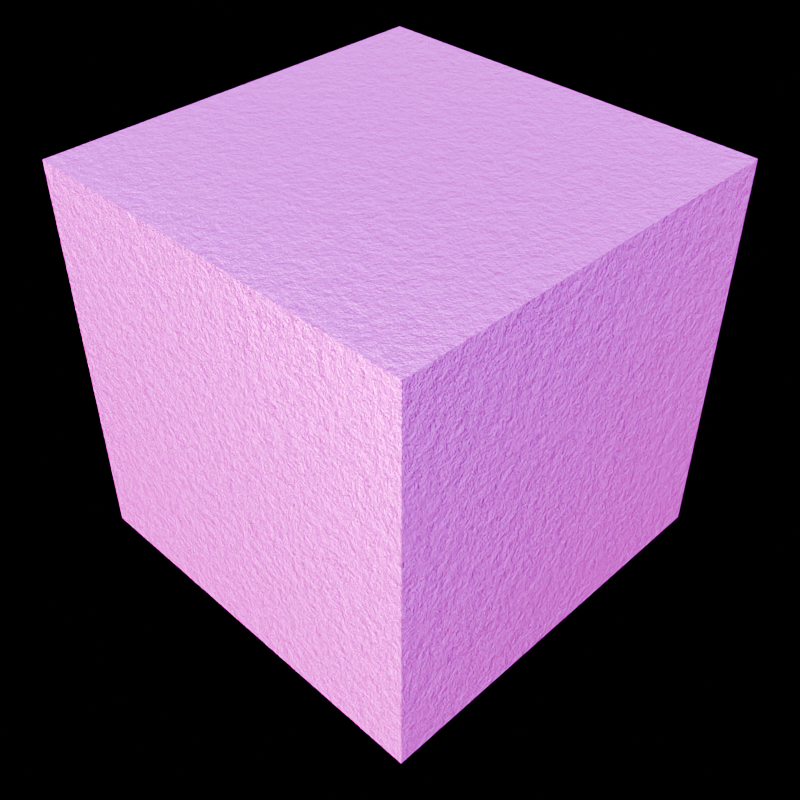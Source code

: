 # Source: icon.blend  (saved by Blender 4.0.36; exported with 4.5.12 LTS)
import bpy
from mathutils import Matrix  # noqa: F401  (used for matrix-valued properties, if any)

bpy.ops.wm.read_factory_settings(use_empty=True)
scene = bpy.context.scene
scene.name = 'Scene'

# ---- collections
col_collection = bpy.data.collections.new('Collection'); scene.collection.children.link(col_collection)

# ---- images (referenced by path relative to the original .blend; pixels are not part of the script)
import os
ASSET_DIR = os.environ.get("B2B_ASSET_DIR", "")  # directory of the original .blend (textures are referenced by path, not embedded)
HERE = os.path.dirname(os.path.abspath(__file__))  # packed textures are extracted next to this script under _unpacked/

def load_image(name, relpath, width, height, colorspace="sRGB"):
    """Load a texture the original file referenced (path relative to the .blend, or extracted next to this script)."""
    p = next((c for c in (os.path.join(HERE, relpath), os.path.join(ASSET_DIR, relpath)) if relpath and os.path.exists(c)), "")
    if p:
        img = bpy.data.images.load(p, check_existing=True)
        img.name = name
    else:  # same state as the original file: an image datablock whose file is absent (Cycles renders it pink)
        img = bpy.data.images.new(name, width, height)
        img.source = "FILE"
        img.filepath = "//" + (relpath or name)
    img.colorspace_settings.name = colorspace
    return img
img_rusted_iron_block_png = load_image('rusted_iron_block.png', 'rusted_iron_block.png', 1024, 1024, 'sRGB')

# ---- materials (node trees are filled in below, after node groups)
mat_material = bpy.data.materials.new('Material')
mat_material.alpha_threshold = 0.0
mat_material.roughness = 0.5
mat_material.line_color = (0.0, 0.0, 0.0, 1.0)

# ---- material node trees
mat_material.use_nodes = True; mat_material.node_tree.nodes.clear()
_N = mat_material.node_tree.nodes; _L = mat_material.node_tree.links
n0 = _N.new('ShaderNodeOutputMaterial'); n0.name = 'Material Output'; n0.location = (300, 300)
n1 = _N.new('ShaderNodeTexImage'); n1.name = 'Image Texture'; n1.location = (-874, 277)
n1.image = img_rusted_iron_block_png
n1.interpolation = 'Closest'
n2 = _N.new('ShaderNodeBump'); n2.name = 'Bump'; n2.location = (-229, 192)
n2.invert = True
n2.inputs[0].default_value = 0.4601
n2.inputs[1].default_value = 1.0
n2.inputs[2].default_value = 1.0
n3 = _N.new('ShaderNodeValToRGB'); n3.name = 'Color Ramp'; n3.location = (-547, 195)
while len(n3.color_ramp.elements) > 1: n3.color_ramp.elements.remove(n3.color_ramp.elements[-1])
n3.color_ramp.elements[0].position = 0.034; n3.color_ramp.elements[0].color = (0.0, 0.0, 0.0, 1.0)
_e = n3.color_ramp.elements.new(0.07469); _e.color = (1.0, 1.0, 1.0, 1.0)
n4 = _N.new('ShaderNodeMix'); n4.name = 'Mix'; n4.location = (-250, -45)
n4.inputs[0].default_value = 0.1958
n5 = _N.new('ShaderNodeTexNoise'); n5.name = 'Noise Texture'; n5.location = (-440, -78)
n5.inputs[2].default_value = 29.4
n5.inputs[3].default_value = 15.0
n5.inputs[4].default_value = 0.8745
n6 = _N.new('ShaderNodeBsdfPrincipled'); n6.name = 'Principled BSDF'; n6.location = (10, 300)
n6.inputs[1].default_value = 1.0
n6.inputs[2].default_value = 0.3091
n6.inputs[3].default_value = 1.45
_L.new(n1.outputs[0], n3.inputs[0])
_L.new(n2.outputs[0], n6.inputs[5])
_L.new(n1.outputs[0], n6.inputs[0])
_L.new(n3.outputs[0], n4.inputs[2])
_L.new(n5.outputs[0], n4.inputs[3])
_L.new(n4.outputs[0], n2.inputs[3])
_L.new(n6.outputs[0], n0.inputs[0])
n0.is_active_output = True

# ---- world
world_world = bpy.data.worlds.new('World'); scene.world = world_world
world_world.use_nodes = True; world_world.node_tree.nodes.clear()
_N = world_world.node_tree.nodes; _L = world_world.node_tree.links
n0 = _N.new('ShaderNodeOutputWorld'); n0.name = 'World Output'; n0.location = (300, 300)
n1 = _N.new('ShaderNodeBackground'); n1.name = 'Background'; n1.location = (10, 300)
n2 = _N.new('ShaderNodeTexSky'); n2.name = 'Sky Texture'; n2.location = (-190, 256)
n2.sun_elevation = 0.9425
_L.new(n1.outputs[0], n0.inputs[0])
_L.new(n2.outputs[0], n1.inputs[0])
n0.is_active_output = True
world_world.color = (0.05088, 0.05088, 0.05088)
world_world.use_sun_shadow = False
world_world.sun_shadow_jitter_overblur = 0.0

# ---- cameras
cam_camera = bpy.data.cameras.new('Camera')
cam_camera.clip_end = 100.0
cam_camera.ortho_scale = 7.314

# ---- lights
light_light = bpy.data.lights.new('Light', 'POINT')
light_light.transmission_factor = 0.0
light_light.use_soft_falloff = False
light_light.energy = 1000.0
light_light.shadow_soft_size = 0.1
light_light.shadow_maximum_resolution = 0.006
light_light.use_absolute_resolution = True

# ---- meshes
me_cube = bpy.data.meshes.new('Cube')
me_cube.from_pydata([(1.0, 1.0, 1.0), (1.0, 1.0, -1.0), (1.0, -1.0, 1.0), (1.0, -1.0, -1.0), (-1.0, 1.0, 1.0), (-1.0, 1.0, -1.0), (-1.0, -1.0, 1.0), (-1.0, -1.0, -1.0)], [], [(0, 4, 6, 2), (3, 2, 6, 7), (7, 6, 4, 5), (5, 1, 3, 7), (1, 0, 2, 3), (5, 4, 0, 1)])
_uv = me_cube.uv_layers.new(name='UVMap')
_uv.uv.foreach_set('vector', [0.9999, 9.999e-05, 0.9999, 0.9999, 0.0001001, 0.9999, 9.996e-05, 0.0001, 0.9999, 0.0001, 0.9999, 0.9999, 0.0001, 0.9999, 9.994e-05, 0.0001, 0.0001001, 0.9999, 0.0001, 0.0001, 0.9999, 0.0001, 0.9999, 0.9999, 9.999e-05, 0.9999, 9.996e-05, 9.996e-05, 0.9999, 0.0001, 0.9999, 0.9999, 0.9999, 0.0001, 0.9999, 0.9999, 0.0001, 0.9999, 9.994e-05, 0.0001, 0.0001001, 0.9999, 0.0001, 0.0001, 0.9999, 0.0001, 0.9999, 0.9999])
me_cube.materials.append(mat_material)
me_cube.use_mirror_vertex_groups = False
me_cube.update()

# ---- objects
ob_cube = bpy.data.objects.new('Cube', me_cube)
ob_light = bpy.data.objects.new('Light', light_light)
ob_camera = bpy.data.objects.new('Camera', cam_camera)

# ---- transforms, parenting, visibility, modifiers, constraints
ob_cube.location = (0.0, 0.0, 0.0)
ob_cube.rotation_euler = (-0.3504, -0.2797, 3.149)
ob_cube.lock_rotations_4d = False
ob_cube.empty_display_type = 'ARROWS'
ob_cube.lineart.crease_threshold = 0.0
ob_light.location = (4.076, 1.005, 5.904)
ob_light.rotation_euler = (0.6503, 0.05522, 1.866)
ob_light.lock_rotations_4d = False
ob_light.empty_display_type = 'ARROWS'
ob_light.color = (0.0, 0.0, 0.0, 0.0)
ob_light.lineart.crease_threshold = 0.0
ob_camera.parent = ob_cube
ob_camera.location = (2.825, -2.84, 3.039)
ob_camera.rotation_euler = (0.8866, 2.196e-07, 0.7831)
ob_camera.lock_rotations_4d = False
ob_camera.empty_display_type = 'ARROWS'
ob_camera.color = (0.0, 0.0, 0.0, 0.0)
ob_camera.display_type = 'WIRE'
ob_camera.lineart.crease_threshold = 0.0

# ---- collection membership
col_collection.objects.link(ob_cube)
col_collection.objects.link(ob_light)
col_collection.objects.link(ob_camera)

# ---- scene / render settings (as saved in the file)
scene.camera = ob_camera
scene.frame_start = 1; scene.frame_end = 250; scene.frame_set(1)
scene.render.engine = 'CYCLES'
scene.render.resolution_x = 1080
scene.cycles.sampling_pattern = 'TABULATED_SOBOL'
scene.cycles.use_adaptive_sampling = False
bpy.context.view_layer.update()
